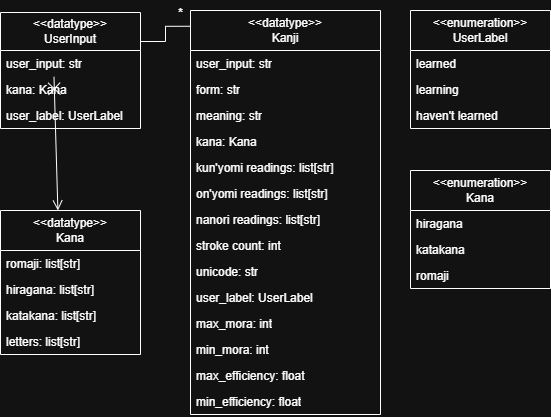

The diagram above was exported from draw.io. Its source (the exported page's mxGraphModel, read from the mxfile embedded in the PNG):
<mxGraphModel dx="1030" dy="562" grid="1" gridSize="10" guides="1" tooltips="1" connect="1" arrows="1" fold="1" page="1" pageScale="1" pageWidth="827" pageHeight="1169" math="0" shadow="0">
  <root>
    <mxCell id="0" />
    <mxCell id="1" parent="0" />
    <mxCell id="yriVuZbd-QJNumMezQA9-14" parent="1" style="swimlane;fontStyle=0;childLayout=stackLayout;horizontal=1;startSize=40;fillColor=none;horizontalStack=0;resizeParent=1;resizeParentMax=0;resizeLast=0;collapsible=1;marginBottom=0;whiteSpace=wrap;html=1;" value="&lt;div&gt;&amp;lt;&amp;lt;datatype&amp;gt;&amp;gt;&lt;/div&gt;Kanji" vertex="1">
      <mxGeometry height="404" width="190" x="240" y="120" as="geometry" />
    </mxCell>
    <mxCell id="MQg4scOblF5X_PqRyC3n-10" parent="yriVuZbd-QJNumMezQA9-14" style="text;strokeColor=none;fillColor=none;align=left;verticalAlign=top;spacingLeft=4;spacingRight=4;overflow=hidden;rotatable=0;points=[[0,0.5],[1,0.5]];portConstraint=eastwest;whiteSpace=wrap;html=1;" value="user_input: str" vertex="1">
      <mxGeometry height="26" width="190" y="40" as="geometry" />
    </mxCell>
    <mxCell id="XHyr5w9VEu8G57DX63xP-1" parent="yriVuZbd-QJNumMezQA9-14" style="text;strokeColor=none;fillColor=none;align=left;verticalAlign=top;spacingLeft=4;spacingRight=4;overflow=hidden;rotatable=0;points=[[0,0.5],[1,0.5]];portConstraint=eastwest;whiteSpace=wrap;html=1;" value="form: str" vertex="1">
      <mxGeometry height="26" width="190" y="66" as="geometry" />
    </mxCell>
    <mxCell id="yriVuZbd-QJNumMezQA9-15" parent="yriVuZbd-QJNumMezQA9-14" style="text;strokeColor=none;fillColor=none;align=left;verticalAlign=top;spacingLeft=4;spacingRight=4;overflow=hidden;rotatable=0;points=[[0,0.5],[1,0.5]];portConstraint=eastwest;whiteSpace=wrap;html=1;" value="meaning: str" vertex="1">
      <mxGeometry height="26" width="190" y="92" as="geometry" />
    </mxCell>
    <mxCell id="MQg4scOblF5X_PqRyC3n-11" parent="yriVuZbd-QJNumMezQA9-14" style="text;strokeColor=none;fillColor=none;align=left;verticalAlign=top;spacingLeft=4;spacingRight=4;overflow=hidden;rotatable=0;points=[[0,0.5],[1,0.5]];portConstraint=eastwest;whiteSpace=wrap;html=1;" value="kana: Kana" vertex="1">
      <mxGeometry height="26" width="190" y="118" as="geometry" />
    </mxCell>
    <mxCell id="yriVuZbd-QJNumMezQA9-25" parent="yriVuZbd-QJNumMezQA9-14" style="text;strokeColor=none;fillColor=none;align=left;verticalAlign=top;spacingLeft=4;spacingRight=4;overflow=hidden;rotatable=0;points=[[0,0.5],[1,0.5]];portConstraint=eastwest;whiteSpace=wrap;html=1;" value="kun'yomi readings: list[str]" vertex="1">
      <mxGeometry height="26" width="190" y="144" as="geometry" />
    </mxCell>
    <mxCell id="yriVuZbd-QJNumMezQA9-16" parent="yriVuZbd-QJNumMezQA9-14" style="text;strokeColor=none;fillColor=none;align=left;verticalAlign=top;spacingLeft=4;spacingRight=4;overflow=hidden;rotatable=0;points=[[0,0.5],[1,0.5]];portConstraint=eastwest;whiteSpace=wrap;html=1;" value="on'yomi readings: list[str]" vertex="1">
      <mxGeometry height="26" width="190" y="170" as="geometry" />
    </mxCell>
    <mxCell id="yriVuZbd-QJNumMezQA9-24" parent="yriVuZbd-QJNumMezQA9-14" style="text;strokeColor=none;fillColor=none;align=left;verticalAlign=top;spacingLeft=4;spacingRight=4;overflow=hidden;rotatable=0;points=[[0,0.5],[1,0.5]];portConstraint=eastwest;whiteSpace=wrap;html=1;" value="nanori readings: list[str]" vertex="1">
      <mxGeometry height="26" width="190" y="196" as="geometry" />
    </mxCell>
    <mxCell id="yriVuZbd-QJNumMezQA9-17" parent="yriVuZbd-QJNumMezQA9-14" style="text;strokeColor=none;fillColor=none;align=left;verticalAlign=top;spacingLeft=4;spacingRight=4;overflow=hidden;rotatable=0;points=[[0,0.5],[1,0.5]];portConstraint=eastwest;whiteSpace=wrap;html=1;" value="stroke count: int" vertex="1">
      <mxGeometry height="26" width="190" y="222" as="geometry" />
    </mxCell>
    <mxCell id="yriVuZbd-QJNumMezQA9-26" parent="yriVuZbd-QJNumMezQA9-14" style="text;strokeColor=none;fillColor=none;align=left;verticalAlign=top;spacingLeft=4;spacingRight=4;overflow=hidden;rotatable=0;points=[[0,0.5],[1,0.5]];portConstraint=eastwest;whiteSpace=wrap;html=1;" value="unicode: str" vertex="1">
      <mxGeometry height="26" width="190" y="248" as="geometry" />
    </mxCell>
    <mxCell id="yriVuZbd-QJNumMezQA9-27" parent="yriVuZbd-QJNumMezQA9-14" style="text;strokeColor=none;fillColor=none;align=left;verticalAlign=top;spacingLeft=4;spacingRight=4;overflow=hidden;rotatable=0;points=[[0,0.5],[1,0.5]];portConstraint=eastwest;whiteSpace=wrap;html=1;" value="user_label: UserLabel" vertex="1">
      <mxGeometry height="26" width="190" y="274" as="geometry" />
    </mxCell>
    <mxCell id="yriVuZbd-QJNumMezQA9-28" parent="yriVuZbd-QJNumMezQA9-14" style="text;strokeColor=none;fillColor=none;align=left;verticalAlign=top;spacingLeft=4;spacingRight=4;overflow=hidden;rotatable=0;points=[[0,0.5],[1,0.5]];portConstraint=eastwest;whiteSpace=wrap;html=1;" value="max_mora: int" vertex="1">
      <mxGeometry height="26" width="190" y="300" as="geometry" />
    </mxCell>
    <mxCell id="yriVuZbd-QJNumMezQA9-29" parent="yriVuZbd-QJNumMezQA9-14" style="text;strokeColor=none;fillColor=none;align=left;verticalAlign=top;spacingLeft=4;spacingRight=4;overflow=hidden;rotatable=0;points=[[0,0.5],[1,0.5]];portConstraint=eastwest;whiteSpace=wrap;html=1;" value="min_mora: int" vertex="1">
      <mxGeometry height="26" width="190" y="326" as="geometry" />
    </mxCell>
    <mxCell id="yriVuZbd-QJNumMezQA9-30" parent="yriVuZbd-QJNumMezQA9-14" style="text;strokeColor=none;fillColor=none;align=left;verticalAlign=top;spacingLeft=4;spacingRight=4;overflow=hidden;rotatable=0;points=[[0,0.5],[1,0.5]];portConstraint=eastwest;whiteSpace=wrap;html=1;" value="max_efficiency: float" vertex="1">
      <mxGeometry height="26" width="190" y="352" as="geometry" />
    </mxCell>
    <mxCell id="yriVuZbd-QJNumMezQA9-23" parent="yriVuZbd-QJNumMezQA9-14" style="text;strokeColor=none;fillColor=none;align=left;verticalAlign=top;spacingLeft=4;spacingRight=4;overflow=hidden;rotatable=0;points=[[0,0.5],[1,0.5]];portConstraint=eastwest;whiteSpace=wrap;html=1;" value="min_efficiency: float" vertex="1">
      <mxGeometry height="26" width="190" y="378" as="geometry" />
    </mxCell>
    <mxCell id="yriVuZbd-QJNumMezQA9-37" edge="1" parent="1" source="yriVuZbd-QJNumMezQA9-42" style="endArrow=none;html=1;rounded=0;edgeStyle=orthogonalEdgeStyle;exitX=1;exitY=0.25;exitDx=0;exitDy=0;entryX=-0.003;entryY=0.039;entryDx=0;entryDy=0;entryPerimeter=0;endFill=0;" target="yriVuZbd-QJNumMezQA9-14" value="">
      <mxGeometry height="50" relative="1" width="50" as="geometry">
        <mxPoint x="190" y="148" as="sourcePoint" />
        <mxPoint x="240" y="230" as="targetPoint" />
      </mxGeometry>
    </mxCell>
    <mxCell id="yriVuZbd-QJNumMezQA9-38" parent="1" style="swimlane;fontStyle=0;childLayout=stackLayout;horizontal=1;startSize=40;fillColor=none;horizontalStack=0;resizeParent=1;resizeParentMax=0;resizeLast=0;collapsible=1;marginBottom=0;whiteSpace=wrap;html=1;" value="&amp;lt;&amp;lt;enumeration&amp;gt;&amp;gt;&lt;div&gt;UserLabel&lt;/div&gt;" vertex="1">
      <mxGeometry height="118" width="140" x="460" y="120" as="geometry" />
    </mxCell>
    <mxCell id="yriVuZbd-QJNumMezQA9-39" parent="yriVuZbd-QJNumMezQA9-38" style="text;strokeColor=none;fillColor=none;align=left;verticalAlign=top;spacingLeft=4;spacingRight=4;overflow=hidden;rotatable=0;points=[[0,0.5],[1,0.5]];portConstraint=eastwest;whiteSpace=wrap;html=1;" value="learned" vertex="1">
      <mxGeometry height="26" width="140" y="40" as="geometry" />
    </mxCell>
    <mxCell id="yriVuZbd-QJNumMezQA9-40" parent="yriVuZbd-QJNumMezQA9-38" style="text;strokeColor=none;fillColor=none;align=left;verticalAlign=top;spacingLeft=4;spacingRight=4;overflow=hidden;rotatable=0;points=[[0,0.5],[1,0.5]];portConstraint=eastwest;whiteSpace=wrap;html=1;" value="learning" vertex="1">
      <mxGeometry height="26" width="140" y="66" as="geometry" />
    </mxCell>
    <mxCell id="yriVuZbd-QJNumMezQA9-41" parent="yriVuZbd-QJNumMezQA9-38" style="text;strokeColor=none;fillColor=none;align=left;verticalAlign=top;spacingLeft=4;spacingRight=4;overflow=hidden;rotatable=0;points=[[0,0.5],[1,0.5]];portConstraint=eastwest;whiteSpace=wrap;html=1;" value="haven't learned" vertex="1">
      <mxGeometry height="26" width="140" y="92" as="geometry" />
    </mxCell>
    <mxCell id="yriVuZbd-QJNumMezQA9-42" parent="1" style="swimlane;fontStyle=0;childLayout=stackLayout;horizontal=1;startSize=38;fillColor=none;horizontalStack=0;resizeParent=1;resizeParentMax=0;resizeLast=0;collapsible=1;marginBottom=0;whiteSpace=wrap;html=1;" value="&amp;lt;&amp;lt;datatype&amp;gt;&amp;gt;&lt;div&gt;UserInput&lt;/div&gt;" vertex="1">
      <mxGeometry height="116" width="140" x="50" y="122" as="geometry" />
    </mxCell>
    <mxCell id="yriVuZbd-QJNumMezQA9-43" parent="yriVuZbd-QJNumMezQA9-42" style="text;strokeColor=none;fillColor=none;align=left;verticalAlign=top;spacingLeft=4;spacingRight=4;overflow=hidden;rotatable=0;points=[[0,0.5],[1,0.5]];portConstraint=eastwest;whiteSpace=wrap;html=1;" value="user_input: str" vertex="1">
      <mxGeometry height="26" width="140" y="38" as="geometry" />
    </mxCell>
    <mxCell id="MQg4scOblF5X_PqRyC3n-12" parent="yriVuZbd-QJNumMezQA9-42" style="text;strokeColor=none;fillColor=none;align=left;verticalAlign=top;spacingLeft=4;spacingRight=4;overflow=hidden;rotatable=0;points=[[0,0.5],[1,0.5]];portConstraint=eastwest;whiteSpace=wrap;html=1;" value="kana: Kana" vertex="1">
      <mxGeometry height="26" width="140" y="64" as="geometry" />
    </mxCell>
    <mxCell id="MQg4scOblF5X_PqRyC3n-13" parent="yriVuZbd-QJNumMezQA9-42" style="text;strokeColor=none;fillColor=none;align=left;verticalAlign=top;spacingLeft=4;spacingRight=4;overflow=hidden;rotatable=0;points=[[0,0.5],[1,0.5]];portConstraint=eastwest;whiteSpace=wrap;html=1;" value="user_label: UserLabel" vertex="1">
      <mxGeometry height="26" width="140" y="90" as="geometry" />
    </mxCell>
    <mxCell id="XHyr5w9VEu8G57DX63xP-4" parent="1" style="swimlane;fontStyle=0;childLayout=stackLayout;horizontal=1;startSize=40;fillColor=none;horizontalStack=0;resizeParent=1;resizeParentMax=0;resizeLast=0;collapsible=1;marginBottom=0;whiteSpace=wrap;html=1;" value="&amp;lt;&amp;lt;datatype&amp;gt;&amp;gt;&lt;div&gt;Kana&lt;/div&gt;" vertex="1">
      <mxGeometry height="144" width="140" x="50" y="320" as="geometry" />
    </mxCell>
    <mxCell id="yriVuZbd-QJNumMezQA9-45" parent="XHyr5w9VEu8G57DX63xP-4" style="text;strokeColor=none;fillColor=none;align=left;verticalAlign=top;spacingLeft=4;spacingRight=4;overflow=hidden;rotatable=0;points=[[0,0.5],[1,0.5]];portConstraint=eastwest;whiteSpace=wrap;html=1;" value="romaji: list[str]" vertex="1">
      <mxGeometry height="26" width="140" y="40" as="geometry" />
    </mxCell>
    <mxCell id="XHyr5w9VEu8G57DX63xP-3" parent="XHyr5w9VEu8G57DX63xP-4" style="text;strokeColor=none;fillColor=none;align=left;verticalAlign=top;spacingLeft=4;spacingRight=4;overflow=hidden;rotatable=0;points=[[0,0.5],[1,0.5]];portConstraint=eastwest;whiteSpace=wrap;html=1;" value="hiragana: list[str]" vertex="1">
      <mxGeometry height="26" width="140" y="66" as="geometry" />
    </mxCell>
    <mxCell id="MQg4scOblF5X_PqRyC3n-9" parent="XHyr5w9VEu8G57DX63xP-4" style="text;strokeColor=none;fillColor=none;align=left;verticalAlign=top;spacingLeft=4;spacingRight=4;overflow=hidden;rotatable=0;points=[[0,0.5],[1,0.5]];portConstraint=eastwest;whiteSpace=wrap;html=1;" value="katakana: list[str]" vertex="1">
      <mxGeometry height="26" width="140" y="92" as="geometry" />
    </mxCell>
    <mxCell id="yriVuZbd-QJNumMezQA9-44" parent="XHyr5w9VEu8G57DX63xP-4" style="text;strokeColor=none;fillColor=none;align=left;verticalAlign=top;spacingLeft=4;spacingRight=4;overflow=hidden;rotatable=0;points=[[0,0.5],[1,0.5]];portConstraint=eastwest;whiteSpace=wrap;html=1;" value="letters: list[str]" vertex="1">
      <mxGeometry height="26" width="140" y="118" as="geometry" />
    </mxCell>
    <mxCell id="XHyr5w9VEu8G57DX63xP-9" edge="1" parent="1" source="yriVuZbd-QJNumMezQA9-43" style="endArrow=open;startArrow=cross;endFill=0;startFill=0;endSize=8;startSize=10;html=1;rounded=0;entryX=0.41;entryY=0;entryDx=0;entryDy=0;entryPerimeter=0;exitX=0.382;exitY=1.011;exitDx=0;exitDy=0;exitPerimeter=0;" target="XHyr5w9VEu8G57DX63xP-4" value="">
      <mxGeometry relative="1" width="160" as="geometry">
        <mxPoint x="220" y="290" as="sourcePoint" />
        <mxPoint x="380" y="290" as="targetPoint" />
      </mxGeometry>
    </mxCell>
    <mxCell id="XHyr5w9VEu8G57DX63xP-10" parent="1" style="text;align=center;fontStyle=1;verticalAlign=middle;spacingLeft=3;spacingRight=3;strokeColor=none;rotatable=0;points=[[0,0.5],[1,0.5]];portConstraint=eastwest;html=1;" value="*" vertex="1">
      <mxGeometry height="26" width="80" x="190" y="110" as="geometry" />
    </mxCell>
    <mxCell id="MQg4scOblF5X_PqRyC3n-1" parent="1" style="swimlane;fontStyle=0;childLayout=stackLayout;horizontal=1;startSize=40;fillColor=none;horizontalStack=0;resizeParent=1;resizeParentMax=0;resizeLast=0;collapsible=1;marginBottom=0;whiteSpace=wrap;html=1;" value="&amp;lt;&amp;lt;enumeration&amp;gt;&amp;gt;&lt;div&gt;Kana&lt;/div&gt;" vertex="1">
      <mxGeometry height="118" width="140" x="460" y="280" as="geometry" />
    </mxCell>
    <mxCell id="MQg4scOblF5X_PqRyC3n-2" parent="MQg4scOblF5X_PqRyC3n-1" style="text;strokeColor=none;fillColor=none;align=left;verticalAlign=top;spacingLeft=4;spacingRight=4;overflow=hidden;rotatable=0;points=[[0,0.5],[1,0.5]];portConstraint=eastwest;whiteSpace=wrap;html=1;" value="hiragana" vertex="1">
      <mxGeometry height="26" width="140" y="40" as="geometry" />
    </mxCell>
    <mxCell id="MQg4scOblF5X_PqRyC3n-3" parent="MQg4scOblF5X_PqRyC3n-1" style="text;strokeColor=none;fillColor=none;align=left;verticalAlign=top;spacingLeft=4;spacingRight=4;overflow=hidden;rotatable=0;points=[[0,0.5],[1,0.5]];portConstraint=eastwest;whiteSpace=wrap;html=1;" value="katakana" vertex="1">
      <mxGeometry height="26" width="140" y="66" as="geometry" />
    </mxCell>
    <mxCell id="MQg4scOblF5X_PqRyC3n-4" parent="MQg4scOblF5X_PqRyC3n-1" style="text;strokeColor=none;fillColor=none;align=left;verticalAlign=top;spacingLeft=4;spacingRight=4;overflow=hidden;rotatable=0;points=[[0,0.5],[1,0.5]];portConstraint=eastwest;whiteSpace=wrap;html=1;" value="romaji&lt;div&gt;&lt;br&gt;&lt;/div&gt;" vertex="1">
      <mxGeometry height="26" width="140" y="92" as="geometry" />
    </mxCell>
  </root>
</mxGraphModel>